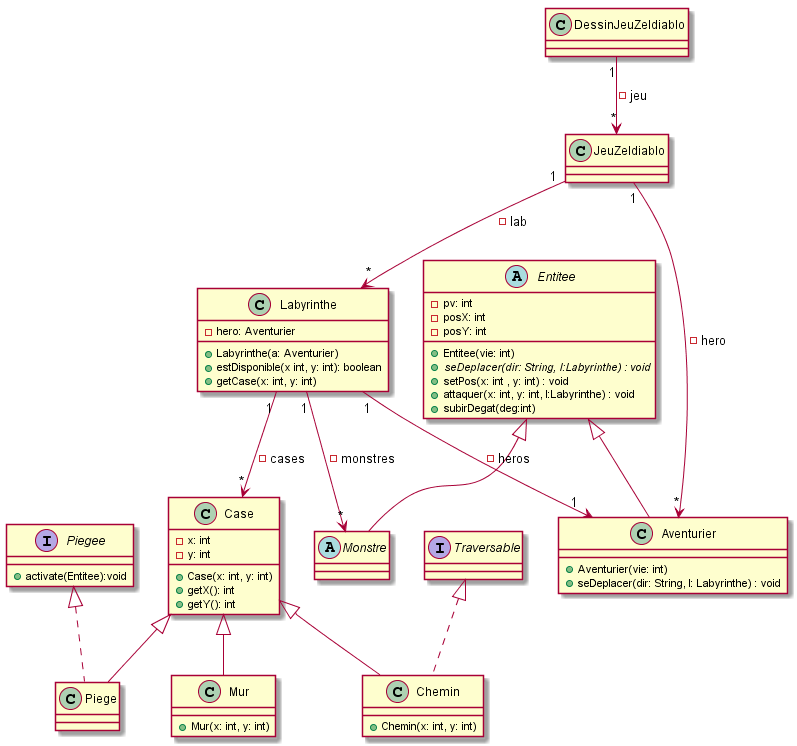

The diagram above was rendered by PlantUML. Its source (embedded in the PNG):
@startuml
class Aventurier{
+Aventurier(vie: int)
+seDeplacer(dir: String, l: Labyrinthe) : void
}

class Labyrinthe{
-hero: Aventurier
+Labyrinthe(a: Aventurier)
+estDisponible(x int, y: int): boolean
+getCase(x: int, y: int)
}

class Case{
- x: int
- y: int
+Case(x: int, y: int)
+getX(): int
+getY(): int
}

class Chemin{
+Chemin(x: int, y: int)
}

class Mur{
+Mur(x: int, y: int)
}

interface Traversable{
}



class JeuZeldiablo {

}

class DessinJeuZeldiablo {

}

abstract class Entitee{
-pv: int
-posX: int
-posY: int
+Entitee(vie: int)
+ {abstract} seDeplacer(dir: String, l:Labyrinthe) : void
+setPos(x: int , y: int) : void
+attaquer(x: int, y: int, l:Labyrinthe) : void
+subirDegat(deg:int)
}

abstract class Monstre {

}

class Piege {

}

interface Piegee {
+activate(Entitee):void
}


Case <|-- Piege
Piegee <|.. Piege
Entitee <|-- Monstre
Case <|-- Chemin
Case <|-- Mur  
Traversable  <|..  Chemin
Labyrinthe "1" --> "*" Case : -cases
Labyrinthe "1" --> "1" Aventurier : -heros
Labyrinthe "1" --> "*" Monstre : -monstres
Entitee <|-- Aventurier
JeuZeldiablo "1" --> "*" Labyrinthe : -lab
JeuZeldiablo "1" --> "*" Aventurier : -hero
DessinJeuZeldiablo "1" --> "*" JeuZeldiablo : -jeu
@enduml